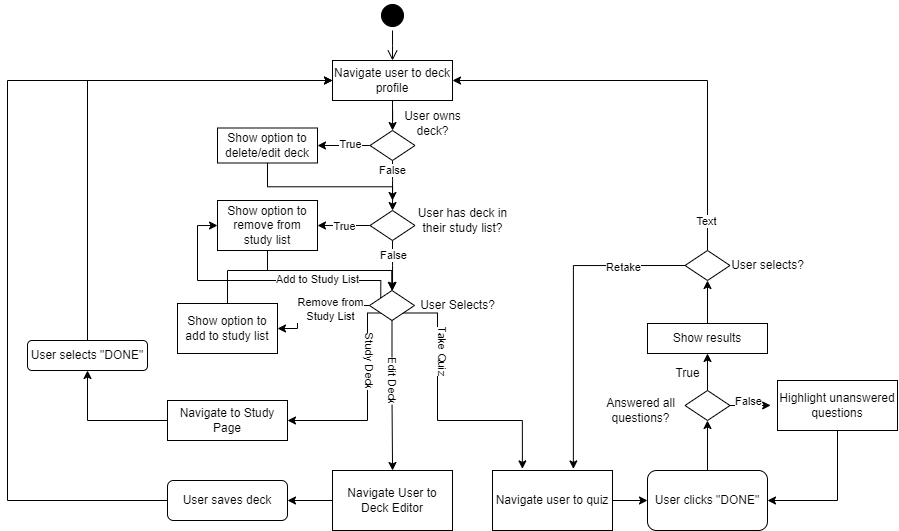

The diagram above was exported from draw.io. Its source (the exported page's mxGraphModel, read from the mxfile embedded in the PNG):
<mxGraphModel dx="956" dy="710" grid="1" gridSize="10" guides="1" tooltips="1" connect="1" arrows="1" fold="1" page="1" pageScale="1" pageWidth="1169" pageHeight="826" background="none" math="0" shadow="0">
  <root>
    <mxCell id="0" />
    <mxCell id="1" parent="0" />
    <mxCell id="kijJJAyMLJ-70Bdnw-Ao-41" value="" style="ellipse;html=1;shape=startState;fillColor=#000000;strokeColor=#000000;" vertex="1" parent="1">
      <mxGeometry x="570" y="60" width="30" height="30" as="geometry" />
    </mxCell>
    <mxCell id="kijJJAyMLJ-70Bdnw-Ao-42" value="" style="edgeStyle=orthogonalEdgeStyle;html=1;verticalAlign=bottom;endArrow=open;endSize=8;strokeColor=#000000;rounded=0;" edge="1" source="kijJJAyMLJ-70Bdnw-Ao-41" parent="1">
      <mxGeometry relative="1" as="geometry">
        <mxPoint x="585" y="120" as="targetPoint" />
      </mxGeometry>
    </mxCell>
    <mxCell id="kijJJAyMLJ-70Bdnw-Ao-45" style="edgeStyle=orthogonalEdgeStyle;rounded=0;orthogonalLoop=1;jettySize=auto;html=1;exitX=0.5;exitY=1;exitDx=0;exitDy=0;" edge="1" parent="1" source="kijJJAyMLJ-70Bdnw-Ao-43" target="kijJJAyMLJ-70Bdnw-Ao-44">
      <mxGeometry relative="1" as="geometry" />
    </mxCell>
    <mxCell id="kijJJAyMLJ-70Bdnw-Ao-43" value="Navigate user to deck profile" style="whiteSpace=wrap;html=1;" vertex="1" parent="1">
      <mxGeometry x="525" y="120" width="120" height="40" as="geometry" />
    </mxCell>
    <mxCell id="kijJJAyMLJ-70Bdnw-Ao-48" style="edgeStyle=orthogonalEdgeStyle;rounded=0;orthogonalLoop=1;jettySize=auto;html=1;exitX=0;exitY=0.5;exitDx=0;exitDy=0;entryX=1;entryY=0.5;entryDx=0;entryDy=0;" edge="1" parent="1" source="kijJJAyMLJ-70Bdnw-Ao-44" target="kijJJAyMLJ-70Bdnw-Ao-47">
      <mxGeometry relative="1" as="geometry" />
    </mxCell>
    <mxCell id="kijJJAyMLJ-70Bdnw-Ao-49" value="True" style="edgeLabel;html=1;align=center;verticalAlign=middle;resizable=0;points=[];" vertex="1" connectable="0" parent="kijJJAyMLJ-70Bdnw-Ao-48">
      <mxGeometry x="-0.2444" y="-1" relative="1" as="geometry">
        <mxPoint as="offset" />
      </mxGeometry>
    </mxCell>
    <mxCell id="kijJJAyMLJ-70Bdnw-Ao-53" style="edgeStyle=orthogonalEdgeStyle;rounded=0;orthogonalLoop=1;jettySize=auto;html=1;exitX=0.5;exitY=1;exitDx=0;exitDy=0;" edge="1" parent="1" source="kijJJAyMLJ-70Bdnw-Ao-44">
      <mxGeometry relative="1" as="geometry">
        <mxPoint x="585" y="260" as="targetPoint" />
      </mxGeometry>
    </mxCell>
    <mxCell id="kijJJAyMLJ-70Bdnw-Ao-54" value="False" style="edgeLabel;html=1;align=center;verticalAlign=middle;resizable=0;points=[];" vertex="1" connectable="0" parent="kijJJAyMLJ-70Bdnw-Ao-53">
      <mxGeometry x="-0.5062" relative="1" as="geometry">
        <mxPoint as="offset" />
      </mxGeometry>
    </mxCell>
    <mxCell id="kijJJAyMLJ-70Bdnw-Ao-44" value="" style="rhombus;whiteSpace=wrap;html=1;" vertex="1" parent="1">
      <mxGeometry x="562.5" y="190" width="45" height="30" as="geometry" />
    </mxCell>
    <mxCell id="kijJJAyMLJ-70Bdnw-Ao-46" value="User owns&lt;div&gt;deck?&lt;/div&gt;" style="text;html=1;align=center;verticalAlign=middle;resizable=0;points=[];autosize=1;strokeColor=none;fillColor=none;" vertex="1" parent="1">
      <mxGeometry x="585" y="163" width="80" height="40" as="geometry" />
    </mxCell>
    <mxCell id="kijJJAyMLJ-70Bdnw-Ao-52" style="edgeStyle=orthogonalEdgeStyle;rounded=0;orthogonalLoop=1;jettySize=auto;html=1;exitX=0.5;exitY=1;exitDx=0;exitDy=0;" edge="1" parent="1" source="kijJJAyMLJ-70Bdnw-Ao-47" target="kijJJAyMLJ-70Bdnw-Ao-50">
      <mxGeometry relative="1" as="geometry" />
    </mxCell>
    <mxCell id="kijJJAyMLJ-70Bdnw-Ao-47" value="Show option to&lt;div&gt;delete/edit deck&lt;/div&gt;" style="rounded=0;whiteSpace=wrap;html=1;" vertex="1" parent="1">
      <mxGeometry x="410" y="187.5" width="100" height="35" as="geometry" />
    </mxCell>
    <mxCell id="kijJJAyMLJ-70Bdnw-Ao-57" style="edgeStyle=orthogonalEdgeStyle;rounded=0;orthogonalLoop=1;jettySize=auto;html=1;exitX=0;exitY=0.5;exitDx=0;exitDy=0;entryX=1;entryY=0.5;entryDx=0;entryDy=0;" edge="1" parent="1" source="kijJJAyMLJ-70Bdnw-Ao-50" target="kijJJAyMLJ-70Bdnw-Ao-56">
      <mxGeometry relative="1" as="geometry" />
    </mxCell>
    <mxCell id="kijJJAyMLJ-70Bdnw-Ao-58" value="True" style="edgeLabel;html=1;align=center;verticalAlign=middle;resizable=0;points=[];" vertex="1" connectable="0" parent="kijJJAyMLJ-70Bdnw-Ao-57">
      <mxGeometry x="-0.0159" y="1" relative="1" as="geometry">
        <mxPoint as="offset" />
      </mxGeometry>
    </mxCell>
    <mxCell id="kijJJAyMLJ-70Bdnw-Ao-61" style="edgeStyle=orthogonalEdgeStyle;rounded=0;orthogonalLoop=1;jettySize=auto;html=1;exitX=0.5;exitY=1;exitDx=0;exitDy=0;" edge="1" parent="1" source="kijJJAyMLJ-70Bdnw-Ao-50">
      <mxGeometry relative="1" as="geometry">
        <mxPoint x="585" y="350" as="targetPoint" />
      </mxGeometry>
    </mxCell>
    <mxCell id="kijJJAyMLJ-70Bdnw-Ao-62" value="False" style="edgeLabel;html=1;align=center;verticalAlign=middle;resizable=0;points=[];" vertex="1" connectable="0" parent="kijJJAyMLJ-70Bdnw-Ao-61">
      <mxGeometry x="-0.4456" relative="1" as="geometry">
        <mxPoint as="offset" />
      </mxGeometry>
    </mxCell>
    <mxCell id="kijJJAyMLJ-70Bdnw-Ao-50" value="" style="rhombus;whiteSpace=wrap;html=1;" vertex="1" parent="1">
      <mxGeometry x="562.5" y="270" width="45" height="30" as="geometry" />
    </mxCell>
    <mxCell id="kijJJAyMLJ-70Bdnw-Ao-55" value="User has deck in&lt;div&gt;their study list?&lt;/div&gt;" style="text;html=1;align=center;verticalAlign=middle;resizable=0;points=[];autosize=1;strokeColor=none;fillColor=none;" vertex="1" parent="1">
      <mxGeometry x="600" y="260" width="110" height="40" as="geometry" />
    </mxCell>
    <mxCell id="kijJJAyMLJ-70Bdnw-Ao-60" style="edgeStyle=orthogonalEdgeStyle;rounded=0;orthogonalLoop=1;jettySize=auto;html=1;exitX=0.5;exitY=1;exitDx=0;exitDy=0;entryX=0.5;entryY=0;entryDx=0;entryDy=0;" edge="1" parent="1" source="kijJJAyMLJ-70Bdnw-Ao-56" target="kijJJAyMLJ-70Bdnw-Ao-59">
      <mxGeometry relative="1" as="geometry" />
    </mxCell>
    <mxCell id="kijJJAyMLJ-70Bdnw-Ao-56" value="Show option to remove from study list" style="rounded=0;whiteSpace=wrap;html=1;" vertex="1" parent="1">
      <mxGeometry x="410" y="260" width="100" height="50" as="geometry" />
    </mxCell>
    <mxCell id="kijJJAyMLJ-70Bdnw-Ao-65" style="edgeStyle=orthogonalEdgeStyle;rounded=0;orthogonalLoop=1;jettySize=auto;html=1;exitX=0.5;exitY=1;exitDx=0;exitDy=0;" edge="1" parent="1" source="kijJJAyMLJ-70Bdnw-Ao-59" target="kijJJAyMLJ-70Bdnw-Ao-64">
      <mxGeometry relative="1" as="geometry" />
    </mxCell>
    <mxCell id="kijJJAyMLJ-70Bdnw-Ao-66" value="Edit Deck" style="edgeLabel;html=1;align=center;verticalAlign=middle;resizable=0;points=[];rotation=90;" vertex="1" connectable="0" parent="kijJJAyMLJ-70Bdnw-Ao-65">
      <mxGeometry x="-0.2126" y="-4" relative="1" as="geometry">
        <mxPoint x="5" y="1" as="offset" />
      </mxGeometry>
    </mxCell>
    <mxCell id="kijJJAyMLJ-70Bdnw-Ao-68" style="edgeStyle=orthogonalEdgeStyle;rounded=0;orthogonalLoop=1;jettySize=auto;html=1;exitX=0;exitY=0;exitDx=0;exitDy=0;entryX=0;entryY=0.5;entryDx=0;entryDy=0;" edge="1" parent="1" source="kijJJAyMLJ-70Bdnw-Ao-59" target="kijJJAyMLJ-70Bdnw-Ao-56">
      <mxGeometry relative="1" as="geometry">
        <Array as="points">
          <mxPoint x="573" y="340" />
          <mxPoint x="390" y="340" />
          <mxPoint x="390" y="285" />
        </Array>
      </mxGeometry>
    </mxCell>
    <mxCell id="kijJJAyMLJ-70Bdnw-Ao-69" value="Add to Study List" style="edgeLabel;html=1;align=center;verticalAlign=middle;resizable=0;points=[];" vertex="1" connectable="0" parent="kijJJAyMLJ-70Bdnw-Ao-68">
      <mxGeometry x="-0.4117" y="-1" relative="1" as="geometry">
        <mxPoint as="offset" />
      </mxGeometry>
    </mxCell>
    <mxCell id="kijJJAyMLJ-70Bdnw-Ao-70" style="edgeStyle=orthogonalEdgeStyle;rounded=0;orthogonalLoop=1;jettySize=auto;html=1;exitX=0;exitY=0.5;exitDx=0;exitDy=0;entryX=1;entryY=0.5;entryDx=0;entryDy=0;" edge="1" parent="1" source="kijJJAyMLJ-70Bdnw-Ao-59" target="kijJJAyMLJ-70Bdnw-Ao-67">
      <mxGeometry relative="1" as="geometry">
        <Array as="points">
          <mxPoint x="490" y="365" />
          <mxPoint x="490" y="388" />
        </Array>
      </mxGeometry>
    </mxCell>
    <mxCell id="kijJJAyMLJ-70Bdnw-Ao-71" value="Remove from&lt;div&gt;Study List&lt;/div&gt;" style="edgeLabel;html=1;align=center;verticalAlign=middle;resizable=0;points=[];" vertex="1" connectable="0" parent="kijJJAyMLJ-70Bdnw-Ao-70">
      <mxGeometry x="-0.3159" y="3" relative="1" as="geometry">
        <mxPoint as="offset" />
      </mxGeometry>
    </mxCell>
    <mxCell id="kijJJAyMLJ-70Bdnw-Ao-74" style="edgeStyle=orthogonalEdgeStyle;rounded=0;orthogonalLoop=1;jettySize=auto;html=1;exitX=0;exitY=1;exitDx=0;exitDy=0;entryX=1;entryY=0.5;entryDx=0;entryDy=0;" edge="1" parent="1" source="kijJJAyMLJ-70Bdnw-Ao-59" target="kijJJAyMLJ-70Bdnw-Ao-73">
      <mxGeometry relative="1" as="geometry">
        <Array as="points">
          <mxPoint x="560" y="373" />
          <mxPoint x="560" y="480" />
        </Array>
      </mxGeometry>
    </mxCell>
    <mxCell id="kijJJAyMLJ-70Bdnw-Ao-75" value="Study Deck" style="edgeLabel;html=1;align=center;verticalAlign=middle;resizable=0;points=[];rotation=90;" vertex="1" connectable="0" parent="kijJJAyMLJ-70Bdnw-Ao-74">
      <mxGeometry x="-0.5542" y="-1" relative="1" as="geometry">
        <mxPoint x="3" y="16" as="offset" />
      </mxGeometry>
    </mxCell>
    <mxCell id="kijJJAyMLJ-70Bdnw-Ao-59" value="" style="rhombus;whiteSpace=wrap;html=1;" vertex="1" parent="1">
      <mxGeometry x="562" y="350" width="45" height="30" as="geometry" />
    </mxCell>
    <mxCell id="kijJJAyMLJ-70Bdnw-Ao-63" value="User Selects?" style="text;html=1;align=center;verticalAlign=middle;resizable=0;points=[];autosize=1;strokeColor=none;fillColor=none;" vertex="1" parent="1">
      <mxGeometry x="600" y="350" width="100" height="30" as="geometry" />
    </mxCell>
    <mxCell id="kijJJAyMLJ-70Bdnw-Ao-80" style="edgeStyle=orthogonalEdgeStyle;rounded=0;orthogonalLoop=1;jettySize=auto;html=1;exitX=0;exitY=0.5;exitDx=0;exitDy=0;entryX=1;entryY=0.5;entryDx=0;entryDy=0;" edge="1" parent="1" source="kijJJAyMLJ-70Bdnw-Ao-64" target="kijJJAyMLJ-70Bdnw-Ao-79">
      <mxGeometry relative="1" as="geometry" />
    </mxCell>
    <mxCell id="kijJJAyMLJ-70Bdnw-Ao-64" value="Navigate User to Deck Editor" style="rounded=0;whiteSpace=wrap;html=1;" vertex="1" parent="1">
      <mxGeometry x="525" y="530" width="120" height="60" as="geometry" />
    </mxCell>
    <mxCell id="kijJJAyMLJ-70Bdnw-Ao-72" style="edgeStyle=orthogonalEdgeStyle;rounded=0;orthogonalLoop=1;jettySize=auto;html=1;exitX=0.5;exitY=0;exitDx=0;exitDy=0;entryX=0.5;entryY=0;entryDx=0;entryDy=0;" edge="1" parent="1" source="kijJJAyMLJ-70Bdnw-Ao-67" target="kijJJAyMLJ-70Bdnw-Ao-59">
      <mxGeometry relative="1" as="geometry" />
    </mxCell>
    <mxCell id="kijJJAyMLJ-70Bdnw-Ao-67" value="Show option to add to study list" style="rounded=0;whiteSpace=wrap;html=1;" vertex="1" parent="1">
      <mxGeometry x="370" y="363" width="100" height="50" as="geometry" />
    </mxCell>
    <mxCell id="kijJJAyMLJ-70Bdnw-Ao-77" style="edgeStyle=orthogonalEdgeStyle;rounded=0;orthogonalLoop=1;jettySize=auto;html=1;exitX=0;exitY=0.5;exitDx=0;exitDy=0;entryX=0.5;entryY=1;entryDx=0;entryDy=0;" edge="1" parent="1" source="kijJJAyMLJ-70Bdnw-Ao-73" target="kijJJAyMLJ-70Bdnw-Ao-76">
      <mxGeometry relative="1" as="geometry" />
    </mxCell>
    <mxCell id="kijJJAyMLJ-70Bdnw-Ao-73" value="Navigate to Study Page" style="rounded=0;whiteSpace=wrap;html=1;" vertex="1" parent="1">
      <mxGeometry x="360" y="460" width="120" height="40" as="geometry" />
    </mxCell>
    <mxCell id="kijJJAyMLJ-70Bdnw-Ao-78" style="edgeStyle=orthogonalEdgeStyle;rounded=0;orthogonalLoop=1;jettySize=auto;html=1;exitX=0.5;exitY=0;exitDx=0;exitDy=0;entryX=0;entryY=0.5;entryDx=0;entryDy=0;" edge="1" parent="1" source="kijJJAyMLJ-70Bdnw-Ao-76" target="kijJJAyMLJ-70Bdnw-Ao-43">
      <mxGeometry relative="1" as="geometry" />
    </mxCell>
    <mxCell id="kijJJAyMLJ-70Bdnw-Ao-76" value="User selects &quot;DONE&quot;" style="rounded=1;whiteSpace=wrap;html=1;" vertex="1" parent="1">
      <mxGeometry x="220" y="400" width="120" height="30" as="geometry" />
    </mxCell>
    <mxCell id="kijJJAyMLJ-70Bdnw-Ao-81" style="edgeStyle=orthogonalEdgeStyle;rounded=0;orthogonalLoop=1;jettySize=auto;html=1;exitX=0;exitY=0.5;exitDx=0;exitDy=0;entryX=0;entryY=0.5;entryDx=0;entryDy=0;" edge="1" parent="1" source="kijJJAyMLJ-70Bdnw-Ao-79" target="kijJJAyMLJ-70Bdnw-Ao-43">
      <mxGeometry relative="1" as="geometry">
        <Array as="points">
          <mxPoint x="200" y="560" />
          <mxPoint x="200" y="140" />
        </Array>
      </mxGeometry>
    </mxCell>
    <mxCell id="kijJJAyMLJ-70Bdnw-Ao-79" value="User saves deck" style="rounded=1;whiteSpace=wrap;html=1;" vertex="1" parent="1">
      <mxGeometry x="360" y="540" width="120" height="40" as="geometry" />
    </mxCell>
    <mxCell id="kijJJAyMLJ-70Bdnw-Ao-98" style="edgeStyle=orthogonalEdgeStyle;rounded=0;orthogonalLoop=1;jettySize=auto;html=1;exitX=1;exitY=0.5;exitDx=0;exitDy=0;entryX=0;entryY=0.5;entryDx=0;entryDy=0;" edge="1" parent="1" source="kijJJAyMLJ-70Bdnw-Ao-82" target="kijJJAyMLJ-70Bdnw-Ao-86">
      <mxGeometry relative="1" as="geometry" />
    </mxCell>
    <mxCell id="kijJJAyMLJ-70Bdnw-Ao-82" value="Navigate user to quiz" style="rounded=0;whiteSpace=wrap;html=1;" vertex="1" parent="1">
      <mxGeometry x="685" y="530" width="120" height="60" as="geometry" />
    </mxCell>
    <mxCell id="kijJJAyMLJ-70Bdnw-Ao-84" style="edgeStyle=orthogonalEdgeStyle;rounded=0;orthogonalLoop=1;jettySize=auto;html=1;exitX=1;exitY=1;exitDx=0;exitDy=0;entryX=0.249;entryY=-0.027;entryDx=0;entryDy=0;entryPerimeter=0;" edge="1" parent="1" source="kijJJAyMLJ-70Bdnw-Ao-59" target="kijJJAyMLJ-70Bdnw-Ao-82">
      <mxGeometry relative="1" as="geometry">
        <Array as="points">
          <mxPoint x="630" y="372" />
          <mxPoint x="630" y="480" />
          <mxPoint x="715" y="480" />
        </Array>
      </mxGeometry>
    </mxCell>
    <mxCell id="kijJJAyMLJ-70Bdnw-Ao-85" value="Take Quiz" style="edgeLabel;html=1;align=center;verticalAlign=middle;resizable=0;points=[];rotation=90;" vertex="1" connectable="0" parent="kijJJAyMLJ-70Bdnw-Ao-84">
      <mxGeometry x="-0.8015" y="-5" relative="1" as="geometry">
        <mxPoint x="12" y="33" as="offset" />
      </mxGeometry>
    </mxCell>
    <mxCell id="kijJJAyMLJ-70Bdnw-Ao-90" style="edgeStyle=orthogonalEdgeStyle;rounded=0;orthogonalLoop=1;jettySize=auto;html=1;exitX=0.5;exitY=0;exitDx=0;exitDy=0;entryX=0.5;entryY=1;entryDx=0;entryDy=0;" edge="1" parent="1" source="kijJJAyMLJ-70Bdnw-Ao-86" target="kijJJAyMLJ-70Bdnw-Ao-87">
      <mxGeometry relative="1" as="geometry" />
    </mxCell>
    <mxCell id="kijJJAyMLJ-70Bdnw-Ao-86" value="User clicks &quot;DONE&quot;" style="rounded=1;whiteSpace=wrap;html=1;" vertex="1" parent="1">
      <mxGeometry x="840" y="530" width="120" height="60" as="geometry" />
    </mxCell>
    <mxCell id="kijJJAyMLJ-70Bdnw-Ao-91" style="edgeStyle=orthogonalEdgeStyle;rounded=0;orthogonalLoop=1;jettySize=auto;html=1;exitX=0.5;exitY=0;exitDx=0;exitDy=0;" edge="1" parent="1" source="kijJJAyMLJ-70Bdnw-Ao-87" target="kijJJAyMLJ-70Bdnw-Ao-92">
      <mxGeometry relative="1" as="geometry">
        <mxPoint x="900.1904761904761" y="410" as="targetPoint" />
      </mxGeometry>
    </mxCell>
    <mxCell id="kijJJAyMLJ-70Bdnw-Ao-87" value="" style="rhombus;whiteSpace=wrap;html=1;" vertex="1" parent="1">
      <mxGeometry x="877.5" y="450" width="45" height="30" as="geometry" />
    </mxCell>
    <mxCell id="kijJJAyMLJ-70Bdnw-Ao-89" value="Answered all&lt;div&gt;questions?&lt;/div&gt;" style="text;html=1;align=center;verticalAlign=middle;resizable=0;points=[];autosize=1;strokeColor=none;fillColor=none;" vertex="1" parent="1">
      <mxGeometry x="787.5" y="450" width="90" height="40" as="geometry" />
    </mxCell>
    <mxCell id="kijJJAyMLJ-70Bdnw-Ao-106" style="edgeStyle=orthogonalEdgeStyle;rounded=0;orthogonalLoop=1;jettySize=auto;html=1;exitX=0.5;exitY=0;exitDx=0;exitDy=0;entryX=0.5;entryY=1;entryDx=0;entryDy=0;" edge="1" parent="1" source="kijJJAyMLJ-70Bdnw-Ao-92" target="kijJJAyMLJ-70Bdnw-Ao-103">
      <mxGeometry relative="1" as="geometry" />
    </mxCell>
    <mxCell id="kijJJAyMLJ-70Bdnw-Ao-92" value="Show results" style="rounded=0;whiteSpace=wrap;html=1;" vertex="1" parent="1">
      <mxGeometry x="840" y="383" width="120" height="30" as="geometry" />
    </mxCell>
    <mxCell id="kijJJAyMLJ-70Bdnw-Ao-96" value="True" style="text;html=1;align=center;verticalAlign=middle;resizable=0;points=[];autosize=1;strokeColor=none;fillColor=none;" vertex="1" parent="1">
      <mxGeometry x="855" y="418" width="50" height="30" as="geometry" />
    </mxCell>
    <mxCell id="kijJJAyMLJ-70Bdnw-Ao-102" style="edgeStyle=orthogonalEdgeStyle;rounded=0;orthogonalLoop=1;jettySize=auto;html=1;exitX=0.5;exitY=1;exitDx=0;exitDy=0;entryX=1;entryY=0.5;entryDx=0;entryDy=0;" edge="1" parent="1" source="kijJJAyMLJ-70Bdnw-Ao-99" target="kijJJAyMLJ-70Bdnw-Ao-86">
      <mxGeometry relative="1" as="geometry" />
    </mxCell>
    <mxCell id="kijJJAyMLJ-70Bdnw-Ao-99" value="Highlight unanswered questions" style="rounded=0;whiteSpace=wrap;html=1;" vertex="1" parent="1">
      <mxGeometry x="970" y="440" width="120" height="50" as="geometry" />
    </mxCell>
    <mxCell id="kijJJAyMLJ-70Bdnw-Ao-100" style="edgeStyle=orthogonalEdgeStyle;rounded=0;orthogonalLoop=1;jettySize=auto;html=1;exitX=1;exitY=0.5;exitDx=0;exitDy=0;entryX=-0.057;entryY=0.498;entryDx=0;entryDy=0;entryPerimeter=0;" edge="1" parent="1" source="kijJJAyMLJ-70Bdnw-Ao-87" target="kijJJAyMLJ-70Bdnw-Ao-99">
      <mxGeometry relative="1" as="geometry" />
    </mxCell>
    <mxCell id="kijJJAyMLJ-70Bdnw-Ao-101" value="False" style="edgeLabel;html=1;align=center;verticalAlign=middle;resizable=0;points=[];" vertex="1" connectable="0" parent="kijJJAyMLJ-70Bdnw-Ao-100">
      <mxGeometry x="-0.4132" y="-4" relative="1" as="geometry">
        <mxPoint x="7" y="-8" as="offset" />
      </mxGeometry>
    </mxCell>
    <mxCell id="kijJJAyMLJ-70Bdnw-Ao-110" style="edgeStyle=orthogonalEdgeStyle;rounded=0;orthogonalLoop=1;jettySize=auto;html=1;exitX=0.5;exitY=0;exitDx=0;exitDy=0;entryX=1;entryY=0.5;entryDx=0;entryDy=0;" edge="1" parent="1" source="kijJJAyMLJ-70Bdnw-Ao-103" target="kijJJAyMLJ-70Bdnw-Ao-43">
      <mxGeometry relative="1" as="geometry" />
    </mxCell>
    <mxCell id="kijJJAyMLJ-70Bdnw-Ao-111" value="Text" style="edgeLabel;html=1;align=center;verticalAlign=middle;resizable=0;points=[];" vertex="1" connectable="0" parent="kijJJAyMLJ-70Bdnw-Ao-110">
      <mxGeometry x="-0.8596" y="1" relative="1" as="geometry">
        <mxPoint as="offset" />
      </mxGeometry>
    </mxCell>
    <mxCell id="kijJJAyMLJ-70Bdnw-Ao-103" value="" style="rhombus;whiteSpace=wrap;html=1;" vertex="1" parent="1">
      <mxGeometry x="877.5" y="310" width="45" height="30" as="geometry" />
    </mxCell>
    <mxCell id="kijJJAyMLJ-70Bdnw-Ao-105" value="User selects?" style="text;html=1;align=center;verticalAlign=middle;resizable=0;points=[];autosize=1;strokeColor=none;fillColor=none;" vertex="1" parent="1">
      <mxGeometry x="910" y="310" width="100" height="30" as="geometry" />
    </mxCell>
    <mxCell id="kijJJAyMLJ-70Bdnw-Ao-108" style="edgeStyle=orthogonalEdgeStyle;rounded=0;orthogonalLoop=1;jettySize=auto;html=1;exitX=0;exitY=0.5;exitDx=0;exitDy=0;entryX=0.674;entryY=-0.026;entryDx=0;entryDy=0;entryPerimeter=0;" edge="1" parent="1" source="kijJJAyMLJ-70Bdnw-Ao-103" target="kijJJAyMLJ-70Bdnw-Ao-82">
      <mxGeometry relative="1" as="geometry" />
    </mxCell>
    <mxCell id="kijJJAyMLJ-70Bdnw-Ao-109" value="Retake" style="edgeLabel;html=1;align=center;verticalAlign=middle;resizable=0;points=[];" vertex="1" connectable="0" parent="kijJJAyMLJ-70Bdnw-Ao-108">
      <mxGeometry x="-0.6059" y="1" relative="1" as="geometry">
        <mxPoint as="offset" />
      </mxGeometry>
    </mxCell>
  </root>
</mxGraphModel>